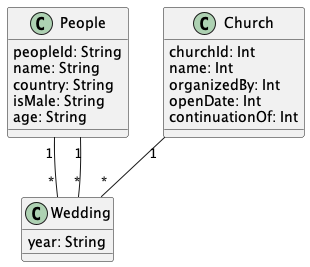

The diagram above was rendered by PlantUML. Its source (embedded in the PNG):
@startuml "Wedding"


class People{
  peopleId: String
  name: String
  country: String
  isMale: String
  age: String
}

class Church{
  churchId: Int
  name: Int
  organizedBy: Int
  openDate: Int
  continuationOf: Int
}

class Wedding{
  year: String
}



People "1" -- "*" Wedding

People "1" -- "*" Wedding

Church "1" -- "*" Wedding


@enduml